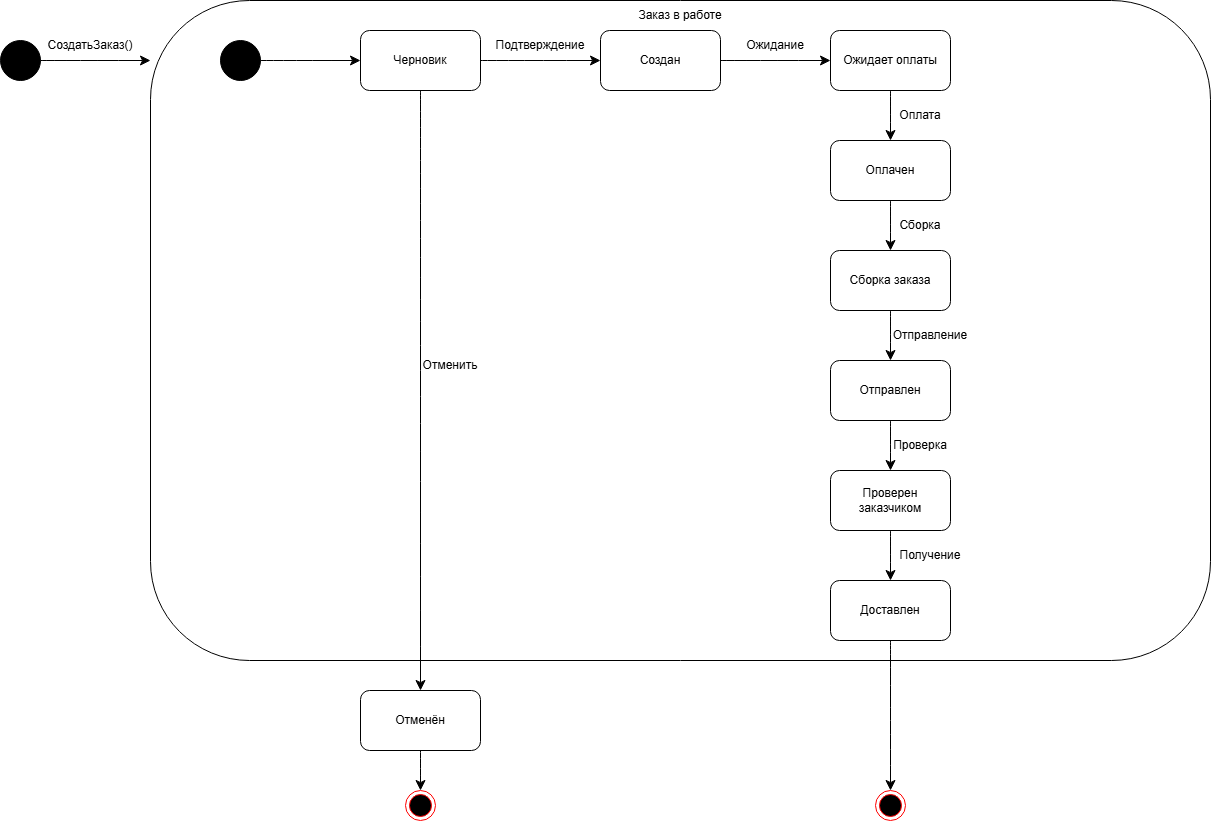

The diagram above was exported from draw.io. Its source (the exported page's mxGraphModel, read from the mxfile embedded in the PNG):
<mxGraphModel dx="2245" dy="846" grid="1" gridSize="10" guides="1" tooltips="1" connect="1" arrows="1" fold="1" page="1" pageScale="1" pageWidth="827" pageHeight="1169" math="0" shadow="0">
  <root>
    <mxCell id="0" />
    <mxCell id="1" parent="0" />
    <mxCell id="imu3p4S9QKYLeWIfJVVq-4" parent="1" style="rounded=1;whiteSpace=wrap;html=1;" value="" vertex="1">
      <mxGeometry height="660" width="1060" x="-380" y="170" as="geometry" />
    </mxCell>
    <mxCell id="imu3p4S9QKYLeWIfJVVq-2" parent="1" style="rounded=1;whiteSpace=wrap;html=1;" value="Отменён" vertex="1">
      <mxGeometry height="60" width="120" x="-170" y="860" as="geometry" />
    </mxCell>
    <mxCell id="imu3p4S9QKYLeWIfJVVq-3" parent="1" style="rounded=1;whiteSpace=wrap;html=1;" value="Черновик" vertex="1">
      <mxGeometry height="60" width="120" x="-170" y="200" as="geometry" />
    </mxCell>
    <mxCell id="imu3p4S9QKYLeWIfJVVq-5" parent="1" style="rounded=1;whiteSpace=wrap;html=1;" value="Создан" vertex="1">
      <mxGeometry height="60" width="120" x="70" y="200" as="geometry" />
    </mxCell>
    <mxCell id="imu3p4S9QKYLeWIfJVVq-6" parent="1" style="rounded=1;whiteSpace=wrap;html=1;" value="Ожидает оплаты" vertex="1">
      <mxGeometry height="60" width="120" x="300" y="200" as="geometry" />
    </mxCell>
    <mxCell id="imu3p4S9QKYLeWIfJVVq-8" parent="1" style="ellipse;whiteSpace=wrap;html=1;aspect=fixed;fillColor=#000000;" value="" vertex="1">
      <mxGeometry height="40" width="40" x="-530" y="210" as="geometry" />
    </mxCell>
    <mxCell id="imu3p4S9QKYLeWIfJVVq-9" edge="1" parent="1" source="imu3p4S9QKYLeWIfJVVq-8" style="endArrow=classic;html=1;rounded=0;fontSize=12;startSize=8;endSize=8;curved=1;exitX=1;exitY=0.5;exitDx=0;exitDy=0;" value="">
      <mxGeometry height="50" relative="1" width="50" as="geometry">
        <mxPoint x="-150" y="360" as="sourcePoint" />
        <mxPoint x="-380" y="230" as="targetPoint" />
      </mxGeometry>
    </mxCell>
    <mxCell id="imu3p4S9QKYLeWIfJVVq-10" parent="1" style="text;html=1;whiteSpace=wrap;strokeColor=none;fillColor=none;align=center;verticalAlign=middle;rounded=0;" value="СоздатьЗаказ()" vertex="1">
      <mxGeometry height="30" width="60" x="-470" y="200" as="geometry" />
    </mxCell>
    <mxCell id="imu3p4S9QKYLeWIfJVVq-11" edge="1" parent="1" source="imu3p4S9QKYLeWIfJVVq-10" style="edgeStyle=none;curved=1;rounded=0;orthogonalLoop=1;jettySize=auto;html=1;exitX=0.5;exitY=0;exitDx=0;exitDy=0;fontSize=12;startSize=8;endSize=8;" target="imu3p4S9QKYLeWIfJVVq-10">
      <mxGeometry relative="1" as="geometry" />
    </mxCell>
    <mxCell id="imu3p4S9QKYLeWIfJVVq-12" parent="1" style="text;html=1;whiteSpace=wrap;strokeColor=none;fillColor=none;align=center;verticalAlign=middle;rounded=0;" value="Заказ в работе" vertex="1">
      <mxGeometry height="30" width="130" x="85" y="170" as="geometry" />
    </mxCell>
    <mxCell id="imu3p4S9QKYLeWIfJVVq-13" parent="1" style="ellipse;whiteSpace=wrap;html=1;aspect=fixed;strokeColor=default;fillColor=#000000;" value="" vertex="1">
      <mxGeometry height="40" width="40" x="-310" y="210" as="geometry" />
    </mxCell>
    <mxCell id="imu3p4S9QKYLeWIfJVVq-14" edge="1" parent="1" source="imu3p4S9QKYLeWIfJVVq-13" style="endArrow=classic;html=1;rounded=0;fontSize=12;startSize=8;endSize=8;curved=1;" value="">
      <mxGeometry height="50" relative="1" width="50" as="geometry">
        <mxPoint x="70" y="360" as="sourcePoint" />
        <mxPoint x="-170" y="230" as="targetPoint" />
      </mxGeometry>
    </mxCell>
    <mxCell id="imu3p4S9QKYLeWIfJVVq-15" edge="1" parent="1" source="imu3p4S9QKYLeWIfJVVq-3" style="endArrow=classic;html=1;rounded=0;fontSize=12;startSize=8;endSize=8;curved=1;exitX=1;exitY=0.5;exitDx=0;exitDy=0;" target="imu3p4S9QKYLeWIfJVVq-5" value="">
      <mxGeometry height="50" relative="1" width="50" as="geometry">
        <mxPoint x="70" y="360" as="sourcePoint" />
        <mxPoint x="120" y="310" as="targetPoint" />
      </mxGeometry>
    </mxCell>
    <mxCell id="imu3p4S9QKYLeWIfJVVq-16" parent="1" style="text;html=1;whiteSpace=wrap;strokeColor=none;fillColor=none;align=center;verticalAlign=middle;rounded=0;" value="Подтверждение" vertex="1">
      <mxGeometry height="30" width="60" x="-20" y="200" as="geometry" />
    </mxCell>
    <mxCell id="imu3p4S9QKYLeWIfJVVq-17" edge="1" parent="1" source="imu3p4S9QKYLeWIfJVVq-3" style="endArrow=classic;html=1;rounded=0;fontSize=12;startSize=8;endSize=8;curved=1;entryX=0.5;entryY=0;entryDx=0;entryDy=0;" target="imu3p4S9QKYLeWIfJVVq-2" value="">
      <mxGeometry height="50" relative="1" width="50" as="geometry">
        <mxPoint x="70" y="260" as="sourcePoint" />
        <mxPoint x="120" y="210" as="targetPoint" />
      </mxGeometry>
    </mxCell>
    <mxCell id="imu3p4S9QKYLeWIfJVVq-18" parent="1" style="ellipse;html=1;shape=endState;fillColor=#000000;strokeColor=#ff0000;" value="" vertex="1">
      <mxGeometry height="30" width="30" x="-125" y="960" as="geometry" />
    </mxCell>
    <mxCell id="imu3p4S9QKYLeWIfJVVq-19" edge="1" parent="1" source="imu3p4S9QKYLeWIfJVVq-2" style="endArrow=classic;html=1;rounded=0;fontSize=12;startSize=8;endSize=8;curved=1;exitX=0.5;exitY=1;exitDx=0;exitDy=0;entryX=0.5;entryY=0;entryDx=0;entryDy=0;" target="imu3p4S9QKYLeWIfJVVq-18" value="">
      <mxGeometry height="50" relative="1" width="50" as="geometry">
        <mxPoint x="70" y="500" as="sourcePoint" />
        <mxPoint x="120" y="450" as="targetPoint" />
      </mxGeometry>
    </mxCell>
    <mxCell id="imu3p4S9QKYLeWIfJVVq-20" parent="1" style="text;html=1;whiteSpace=wrap;strokeColor=none;fillColor=none;align=center;verticalAlign=middle;rounded=0;" value="Отменить" vertex="1">
      <mxGeometry height="30" width="60" x="-110" y="520" as="geometry" />
    </mxCell>
    <mxCell id="imu3p4S9QKYLeWIfJVVq-21" edge="1" parent="1" source="imu3p4S9QKYLeWIfJVVq-5" style="endArrow=classic;html=1;rounded=0;fontSize=12;startSize=8;endSize=8;curved=1;exitX=1;exitY=0.5;exitDx=0;exitDy=0;" target="imu3p4S9QKYLeWIfJVVq-6" value="">
      <mxGeometry height="50" relative="1" width="50" as="geometry">
        <mxPoint x="70" y="500" as="sourcePoint" />
        <mxPoint x="120" y="450" as="targetPoint" />
      </mxGeometry>
    </mxCell>
    <mxCell id="imu3p4S9QKYLeWIfJVVq-22" parent="1" style="text;html=1;whiteSpace=wrap;strokeColor=none;fillColor=none;align=center;verticalAlign=middle;rounded=0;" value="Ожидание" vertex="1">
      <mxGeometry height="30" width="60" x="215" y="200" as="geometry" />
    </mxCell>
    <mxCell id="imu3p4S9QKYLeWIfJVVq-23" parent="1" style="rounded=1;whiteSpace=wrap;html=1;" value="Оплачен" vertex="1">
      <mxGeometry height="60" width="120" x="300" y="310" as="geometry" />
    </mxCell>
    <mxCell id="imu3p4S9QKYLeWIfJVVq-24" edge="1" parent="1" source="imu3p4S9QKYLeWIfJVVq-6" style="endArrow=classic;html=1;rounded=0;fontSize=12;startSize=8;endSize=8;curved=1;exitX=0.5;exitY=1;exitDx=0;exitDy=0;" target="imu3p4S9QKYLeWIfJVVq-23" value="">
      <mxGeometry height="50" relative="1" width="50" as="geometry">
        <mxPoint x="70" y="500" as="sourcePoint" />
        <mxPoint x="120" y="450" as="targetPoint" />
      </mxGeometry>
    </mxCell>
    <mxCell id="imu3p4S9QKYLeWIfJVVq-25" parent="1" style="rounded=1;whiteSpace=wrap;html=1;" value="Сборка заказа" vertex="1">
      <mxGeometry height="60" width="120" x="300" y="420" as="geometry" />
    </mxCell>
    <mxCell id="imu3p4S9QKYLeWIfJVVq-26" parent="1" style="rounded=1;whiteSpace=wrap;html=1;" value="Отправлен" vertex="1">
      <mxGeometry height="60" width="120" x="300" y="530" as="geometry" />
    </mxCell>
    <mxCell id="imu3p4S9QKYLeWIfJVVq-28" edge="1" parent="1" source="imu3p4S9QKYLeWIfJVVq-23" style="endArrow=classic;html=1;rounded=0;fontSize=12;startSize=8;endSize=8;curved=1;exitX=0.5;exitY=1;exitDx=0;exitDy=0;entryX=0.5;entryY=0;entryDx=0;entryDy=0;" target="imu3p4S9QKYLeWIfJVVq-25" value="">
      <mxGeometry height="50" relative="1" width="50" as="geometry">
        <mxPoint x="70" y="500" as="sourcePoint" />
        <mxPoint x="120" y="450" as="targetPoint" />
      </mxGeometry>
    </mxCell>
    <mxCell id="imu3p4S9QKYLeWIfJVVq-29" parent="1" style="text;html=1;whiteSpace=wrap;strokeColor=none;fillColor=none;align=center;verticalAlign=middle;rounded=0;" value="Оплата" vertex="1">
      <mxGeometry height="30" width="60" x="360" y="270" as="geometry" />
    </mxCell>
    <mxCell id="imu3p4S9QKYLeWIfJVVq-30" parent="1" style="text;html=1;whiteSpace=wrap;strokeColor=none;fillColor=none;align=center;verticalAlign=middle;rounded=0;" value="Отправление" vertex="1">
      <mxGeometry height="30" width="60" x="370" y="490" as="geometry" />
    </mxCell>
    <mxCell id="imu3p4S9QKYLeWIfJVVq-31" parent="1" style="text;html=1;whiteSpace=wrap;strokeColor=none;fillColor=none;align=center;verticalAlign=middle;rounded=0;" value="Сборка" vertex="1">
      <mxGeometry height="30" width="60" x="360" y="380" as="geometry" />
    </mxCell>
    <mxCell id="imu3p4S9QKYLeWIfJVVq-32" edge="1" parent="1" source="imu3p4S9QKYLeWIfJVVq-25" style="endArrow=classic;html=1;rounded=0;fontSize=12;startSize=8;endSize=8;curved=1;exitX=0.5;exitY=1;exitDx=0;exitDy=0;entryX=0.5;entryY=0;entryDx=0;entryDy=0;" target="imu3p4S9QKYLeWIfJVVq-26" value="">
      <mxGeometry height="50" relative="1" width="50" as="geometry">
        <mxPoint x="70" y="500" as="sourcePoint" />
        <mxPoint x="120" y="450" as="targetPoint" />
      </mxGeometry>
    </mxCell>
    <mxCell id="imu3p4S9QKYLeWIfJVVq-33" parent="1" style="rounded=1;whiteSpace=wrap;html=1;" value="Проверен заказчиком" vertex="1">
      <mxGeometry height="60" width="120" x="300" y="640" as="geometry" />
    </mxCell>
    <mxCell id="imu3p4S9QKYLeWIfJVVq-34" parent="1" style="rounded=1;whiteSpace=wrap;html=1;" value="Доставлен" vertex="1">
      <mxGeometry height="60" width="120" x="300" y="750" as="geometry" />
    </mxCell>
    <mxCell id="imu3p4S9QKYLeWIfJVVq-35" edge="1" parent="1" source="imu3p4S9QKYLeWIfJVVq-26" style="endArrow=classic;html=1;rounded=0;fontSize=12;startSize=8;endSize=8;curved=1;exitX=0.5;exitY=1;exitDx=0;exitDy=0;entryX=0.5;entryY=0;entryDx=0;entryDy=0;" target="imu3p4S9QKYLeWIfJVVq-33" value="">
      <mxGeometry height="50" relative="1" width="50" as="geometry">
        <mxPoint x="70" y="700" as="sourcePoint" />
        <mxPoint x="120" y="650" as="targetPoint" />
      </mxGeometry>
    </mxCell>
    <mxCell id="imu3p4S9QKYLeWIfJVVq-36" parent="1" style="text;html=1;whiteSpace=wrap;strokeColor=none;fillColor=none;align=center;verticalAlign=middle;rounded=0;" value="Проверка" vertex="1">
      <mxGeometry height="30" width="60" x="360" y="600" as="geometry" />
    </mxCell>
    <mxCell id="imu3p4S9QKYLeWIfJVVq-38" edge="1" parent="1" source="imu3p4S9QKYLeWIfJVVq-33" style="endArrow=classic;html=1;rounded=0;fontSize=12;startSize=8;endSize=8;curved=1;exitX=0.5;exitY=1;exitDx=0;exitDy=0;entryX=0.5;entryY=0;entryDx=0;entryDy=0;" target="imu3p4S9QKYLeWIfJVVq-34" value="">
      <mxGeometry height="50" relative="1" width="50" as="geometry">
        <mxPoint x="70" y="700" as="sourcePoint" />
        <mxPoint x="120" y="650" as="targetPoint" />
      </mxGeometry>
    </mxCell>
    <mxCell id="imu3p4S9QKYLeWIfJVVq-39" parent="1" style="text;html=1;whiteSpace=wrap;strokeColor=none;fillColor=none;align=center;verticalAlign=middle;rounded=0;" value="Получение" vertex="1">
      <mxGeometry height="30" width="60" x="370" y="710" as="geometry" />
    </mxCell>
    <mxCell id="imu3p4S9QKYLeWIfJVVq-40" parent="1" style="ellipse;html=1;shape=endState;fillColor=#000000;strokeColor=#ff0000;" value="" vertex="1">
      <mxGeometry height="30" width="30" x="345" y="960" as="geometry" />
    </mxCell>
    <mxCell id="imu3p4S9QKYLeWIfJVVq-41" edge="1" parent="1" source="imu3p4S9QKYLeWIfJVVq-34" style="endArrow=classic;html=1;rounded=0;fontSize=12;startSize=8;endSize=8;curved=1;exitX=0.5;exitY=1;exitDx=0;exitDy=0;entryX=0.5;entryY=0;entryDx=0;entryDy=0;" target="imu3p4S9QKYLeWIfJVVq-40" value="">
      <mxGeometry height="50" relative="1" width="50" as="geometry">
        <mxPoint x="70" y="700" as="sourcePoint" />
        <mxPoint x="120" y="650" as="targetPoint" />
      </mxGeometry>
    </mxCell>
  </root>
</mxGraphModel>